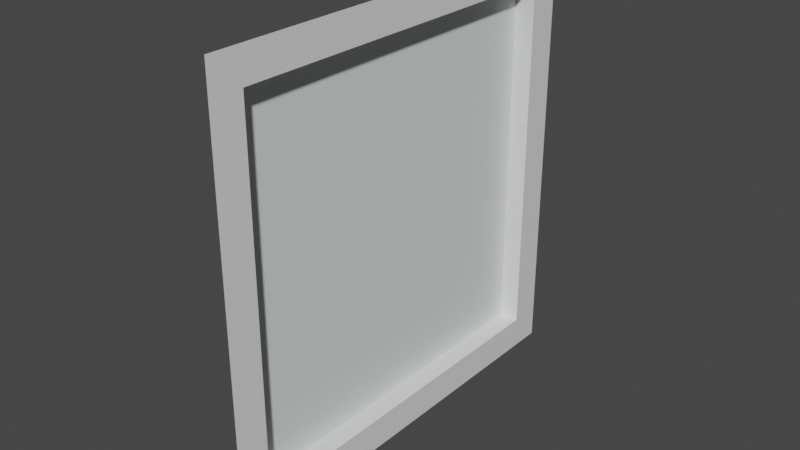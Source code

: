 # Source: Ground_1.blend  (saved by Blender 2.93.21; exported with 4.5.12 LTS)
import bpy
from mathutils import Matrix  # noqa: F401  (used for matrix-valued properties, if any)

bpy.ops.wm.read_factory_settings(use_empty=True)
scene = bpy.context.scene
scene.name = 'Scene'

# ---- materials (node trees are filled in below, after node groups)
mat_ground_1 = bpy.data.materials.new('Ground 1')
mat_ground_1.use_transparent_shadow = False
mat_ground_2 = bpy.data.materials.new('Ground 2')
mat_ground_2.use_transparent_shadow = False

# ---- material node trees
mat_ground_1.use_nodes = True; mat_ground_1.node_tree.nodes.clear()
_N = mat_ground_1.node_tree.nodes; _L = mat_ground_1.node_tree.links
n0 = _N.new('ShaderNodeBsdfPrincipled'); n0.name = 'Principled BSDF'; n0.location = (10, 300)
n0.distribution = 'GGX'
n0.subsurface_method = 'BURLEY'
n0.inputs[3].default_value = 1.45
n0.inputs[27].default_value = (0.0, 0.0, 0.0, 1.0)
n0.inputs[28].default_value = 1.0
n1 = _N.new('ShaderNodeOutputMaterial'); n1.name = 'Material Output'; n1.location = (300, 300)
_L.new(n0.outputs[0], n1.inputs[0])
n1.is_active_output = True
mat_ground_2.use_nodes = True; mat_ground_2.node_tree.nodes.clear()
_N = mat_ground_2.node_tree.nodes; _L = mat_ground_2.node_tree.links
n0 = _N.new('ShaderNodeBsdfPrincipled'); n0.name = 'Principled BSDF'; n0.location = (10, 300)
n0.distribution = 'GGX'
n0.subsurface_method = 'BURLEY'
n0.inputs[0].default_value = (0.7401, 0.8, 0.7765, 1.0)
n0.inputs[3].default_value = 1.45
n0.inputs[27].default_value = (0.0, 0.0, 0.0, 1.0)
n0.inputs[28].default_value = 1.0
n1 = _N.new('ShaderNodeOutputMaterial'); n1.name = 'Material Output'; n1.location = (300, 300)
_L.new(n0.outputs[0], n1.inputs[0])
n1.is_active_output = True

# ---- world
world_world = bpy.data.worlds.new('World'); scene.world = world_world
world_world.use_nodes = True; world_world.node_tree.nodes.clear()
_N = world_world.node_tree.nodes; _L = world_world.node_tree.links
n0 = _N.new('ShaderNodeOutputWorld'); n0.name = 'World Output'; n0.location = (300, 300)
n1 = _N.new('ShaderNodeBackground'); n1.name = 'Background'; n1.location = (10, 300)
n1.inputs[0].default_value = (0.05088, 0.05088, 0.05088, 1.0)
_L.new(n1.outputs[0], n0.inputs[0])
n0.is_active_output = True
world_world.color = (0.05088, 0.05088, 0.05088)
world_world.use_sun_shadow = False
world_world.sun_shadow_jitter_overblur = 0.0

# ---- meshes
me_ground_1 = bpy.data.meshes.new('Ground 1')
me_ground_1.from_pydata([(0.0, -1.806, -1.806), (0.0, -1.806, 1.806), (0.0, 1.806, -1.806), (0.0, 1.806, 1.806), (0.0, 2.125, 2.125), (0.0, 2.125, -2.125), (0.0, -2.125, -2.125), (0.0, -2.125, 2.125), (-0.2, 1.806, 1.806), (-0.2, 1.806, -1.806), (-0.2, -1.806, -1.806), (-0.2, -1.806, 1.806)], [], [(1, 0, 10, 11), (3, 2, 5, 4), (2, 0, 6, 5), (1, 3, 4, 7), (0, 1, 7, 6), (9, 8, 11, 10), (0, 2, 9, 10), (3, 1, 11, 8), (2, 3, 8, 9)])
me_ground_1.polygons.foreach_set('material_index', [0, 0, 0, 0, 0, 1, 0, 0, 0])
_uv = me_ground_1.uv_layers.new(name='UVMap')
_uv.uv.foreach_set('vector', [0.6063, 0.7313, 0.3938, 0.7313, 0.3938, 0.7313, 0.6063, 0.7313, 0.6063, 0.5188, 0.3938, 0.5188, 0.375, 0.5, 0.625, 0.5, 0.3938, 0.5188, 0.3938, 0.7313, 0.375, 0.75, 0.375, 0.5, 0.6063, 0.7313, 0.6063, 0.5188, 0.625, 0.5, 0.625, 0.75, 0.3938, 0.7313, 0.6063, 0.7313, 0.625, 0.75, 0.375, 0.75, 0.3938, 0.5188, 0.6063, 0.5188, 0.6063, 0.7313, 0.3938, 0.7313, 0.3938, 0.7313, 0.3938, 0.5188, 0.3938, 0.5188, 0.3938, 0.7313, 0.6063, 0.5188, 0.6063, 0.7313, 0.6063, 0.7313, 0.6063, 0.5188, 0.3938, 0.5188, 0.6063, 0.5188, 0.6063, 0.5188, 0.3938, 0.5188])
me_ground_1.materials.append(mat_ground_1)
me_ground_1.materials.append(mat_ground_2)
me_ground_1.use_remesh_fix_poles = True
me_ground_1.use_remesh_preserve_attributes = False
me_ground_1.update()

# ---- objects
ob_ground_1 = bpy.data.objects.new('Ground 1', me_ground_1)

# ---- transforms, parenting, visibility, modifiers, constraints
ob_ground_1.location = (0.0, 0.0, 0.0)

# ---- collection membership
scene.collection.objects.link(ob_ground_1)

# ---- scene / render settings (as saved in the file)
scene.frame_start = 1; scene.frame_end = 250; scene.frame_set(1)
scene.render.engine = 'BLENDER_EEVEE_NEXT'
scene.cycles.use_denoising = False
scene.cycles.samples = 128
scene.cycles.sampling_pattern = 'TABULATED_SOBOL'
scene.cycles.use_adaptive_sampling = False
scene.cycles.use_light_tree = False
scene.view_settings.view_transform = 'Filmic'
bpy.context.view_layer.update()

# ---- added for rendering (the .blend has no active camera and no usable light): camera, sun
cam_auto = bpy.data.cameras.new('AutoCamera')
cam_auto.lens = 50.0
cam_auto.sensor_width = 36.0
cam_auto.clip_end = 1000.0
ob_auto_camera = bpy.data.objects.new('AutoCamera', cam_auto)
scene.collection.objects.link(ob_auto_camera)
ob_auto_camera.location = (5.46405, -6.67687, 4.45124)
ob_auto_camera.rotation_euler = (1.09748, -7.21219e-08, 0.694738)
scene.camera = ob_auto_camera
light_auto_sun = bpy.data.lights.new('AutoSun', 'SUN')
light_auto_sun.energy = 3.0
light_auto_sun.angle = 0.0523599
ob_auto_sun = bpy.data.objects.new('AutoSun', light_auto_sun)
scene.collection.objects.link(ob_auto_sun)
ob_auto_sun.rotation_euler = (0.872665, 0.174533, 0.523599)
bpy.context.view_layer.update()
